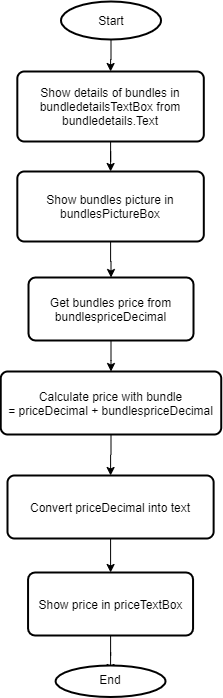

The diagram above was exported from draw.io. Its source (the exported page's mxGraphModel, read from the mxfile embedded in the PNG):
<mxGraphModel dx="1326" dy="1975" grid="1" gridSize="10" guides="1" tooltips="1" connect="1" arrows="1" fold="1" page="1" pageScale="1" pageWidth="827" pageHeight="1169" math="0" shadow="0">
  <root>
    <mxCell id="WIyWlLk6GJQsqaUBKTNV-0" />
    <mxCell id="WIyWlLk6GJQsqaUBKTNV-1" parent="WIyWlLk6GJQsqaUBKTNV-0" />
    <mxCell id="2NAzu8vN4krL0JfH7yAP-0" value="" style="edgeStyle=orthogonalEdgeStyle;rounded=0;orthogonalLoop=1;jettySize=auto;html=1;" edge="1" parent="WIyWlLk6GJQsqaUBKTNV-1" source="GsINzDCSFxbLNqSM1-hz-3" target="GsINzDCSFxbLNqSM1-hz-8">
      <mxGeometry relative="1" as="geometry" />
    </mxCell>
    <mxCell id="GsINzDCSFxbLNqSM1-hz-3" value="Start" style="strokeWidth=2;html=1;shape=mxgraph.flowchart.start_1;whiteSpace=wrap;" parent="WIyWlLk6GJQsqaUBKTNV-1" vertex="1">
      <mxGeometry x="260.51" y="-800" width="100" height="38" as="geometry" />
    </mxCell>
    <mxCell id="GsINzDCSFxbLNqSM1-hz-4" value="" style="edgeStyle=orthogonalEdgeStyle;rounded=0;orthogonalLoop=1;jettySize=auto;html=1;" parent="WIyWlLk6GJQsqaUBKTNV-1" source="GsINzDCSFxbLNqSM1-hz-5" edge="1">
      <mxGeometry relative="1" as="geometry">
        <mxPoint x="310.07" y="-129" as="targetPoint" />
      </mxGeometry>
    </mxCell>
    <mxCell id="GsINzDCSFxbLNqSM1-hz-5" value="Show price in priceTextBox" style="rounded=1;whiteSpace=wrap;html=1;absoluteArcSize=1;arcSize=14;strokeWidth=2;" parent="WIyWlLk6GJQsqaUBKTNV-1" vertex="1">
      <mxGeometry x="227.56000000000003" y="-229" width="165" height="63" as="geometry" />
    </mxCell>
    <mxCell id="GsINzDCSFxbLNqSM1-hz-6" value="End" style="ellipse;whiteSpace=wrap;html=1;shadow=0;strokeWidth=2;spacing=6;spacingTop=-4;" parent="WIyWlLk6GJQsqaUBKTNV-1" vertex="1">
      <mxGeometry x="255.11999999999998" y="-136" width="109.88" height="31.5" as="geometry" />
    </mxCell>
    <mxCell id="JaafFAEDZLshTXo71xlN-1" value="" style="edgeStyle=orthogonalEdgeStyle;rounded=0;orthogonalLoop=1;jettySize=auto;html=1;" parent="WIyWlLk6GJQsqaUBKTNV-1" source="GsINzDCSFxbLNqSM1-hz-8" target="JaafFAEDZLshTXo71xlN-0" edge="1">
      <mxGeometry relative="1" as="geometry" />
    </mxCell>
    <mxCell id="GsINzDCSFxbLNqSM1-hz-8" value="Show details of bundles in bundledetailsTextBox from bundledetails.Text" style="rounded=1;whiteSpace=wrap;html=1;absoluteArcSize=1;arcSize=14;strokeWidth=2;" parent="WIyWlLk6GJQsqaUBKTNV-1" vertex="1">
      <mxGeometry x="216.81999999999996" y="-730" width="186.49" height="70" as="geometry" />
    </mxCell>
    <mxCell id="JaafFAEDZLshTXo71xlN-4" value="" style="edgeStyle=orthogonalEdgeStyle;rounded=0;orthogonalLoop=1;jettySize=auto;html=1;" parent="WIyWlLk6GJQsqaUBKTNV-1" source="JaafFAEDZLshTXo71xlN-0" edge="1">
      <mxGeometry relative="1" as="geometry">
        <mxPoint x="310.51" y="-524" as="targetPoint" />
      </mxGeometry>
    </mxCell>
    <mxCell id="JaafFAEDZLshTXo71xlN-0" value="Show bundles picture in bundlesPictureBox" style="rounded=1;whiteSpace=wrap;html=1;absoluteArcSize=1;arcSize=14;strokeWidth=2;" parent="WIyWlLk6GJQsqaUBKTNV-1" vertex="1">
      <mxGeometry x="216.82" y="-630" width="186.49" height="70" as="geometry" />
    </mxCell>
    <mxCell id="JaafFAEDZLshTXo71xlN-8" value="" style="edgeStyle=orthogonalEdgeStyle;rounded=0;orthogonalLoop=1;jettySize=auto;html=1;" parent="WIyWlLk6GJQsqaUBKTNV-1" source="JaafFAEDZLshTXo71xlN-5" target="JaafFAEDZLshTXo71xlN-7" edge="1">
      <mxGeometry relative="1" as="geometry" />
    </mxCell>
    <mxCell id="JaafFAEDZLshTXo71xlN-5" value="Get bundles price from bundlespriceDecimal" style="rounded=1;whiteSpace=wrap;html=1;absoluteArcSize=1;arcSize=14;strokeWidth=2;" parent="WIyWlLk6GJQsqaUBKTNV-1" vertex="1">
      <mxGeometry x="228.01" y="-524" width="165" height="63" as="geometry" />
    </mxCell>
    <mxCell id="JaafFAEDZLshTXo71xlN-12" value="" style="edgeStyle=orthogonalEdgeStyle;rounded=0;orthogonalLoop=1;jettySize=auto;html=1;" parent="WIyWlLk6GJQsqaUBKTNV-1" source="JaafFAEDZLshTXo71xlN-7" target="JaafFAEDZLshTXo71xlN-10" edge="1">
      <mxGeometry relative="1" as="geometry" />
    </mxCell>
    <mxCell id="JaafFAEDZLshTXo71xlN-7" value="Calculate price with bundle =&amp;nbsp;priceDecimal + bundlespriceDecimal" style="rounded=1;whiteSpace=wrap;html=1;absoluteArcSize=1;arcSize=14;strokeWidth=2;" parent="WIyWlLk6GJQsqaUBKTNV-1" vertex="1">
      <mxGeometry x="200.24" y="-430" width="220.5" height="63" as="geometry" />
    </mxCell>
    <mxCell id="JaafFAEDZLshTXo71xlN-13" value="" style="edgeStyle=orthogonalEdgeStyle;rounded=0;orthogonalLoop=1;jettySize=auto;html=1;" parent="WIyWlLk6GJQsqaUBKTNV-1" target="GsINzDCSFxbLNqSM1-hz-5" edge="1">
      <mxGeometry relative="1" as="geometry">
        <mxPoint x="310.09000000000003" y="-286" as="sourcePoint" />
      </mxGeometry>
    </mxCell>
    <mxCell id="JaafFAEDZLshTXo71xlN-10" value="Convert priceDecimal into text" style="rounded=1;whiteSpace=wrap;html=1;absoluteArcSize=1;arcSize=14;strokeWidth=2;" parent="WIyWlLk6GJQsqaUBKTNV-1" vertex="1">
      <mxGeometry x="207" y="-326" width="206.13" height="63" as="geometry" />
    </mxCell>
  </root>
</mxGraphModel>